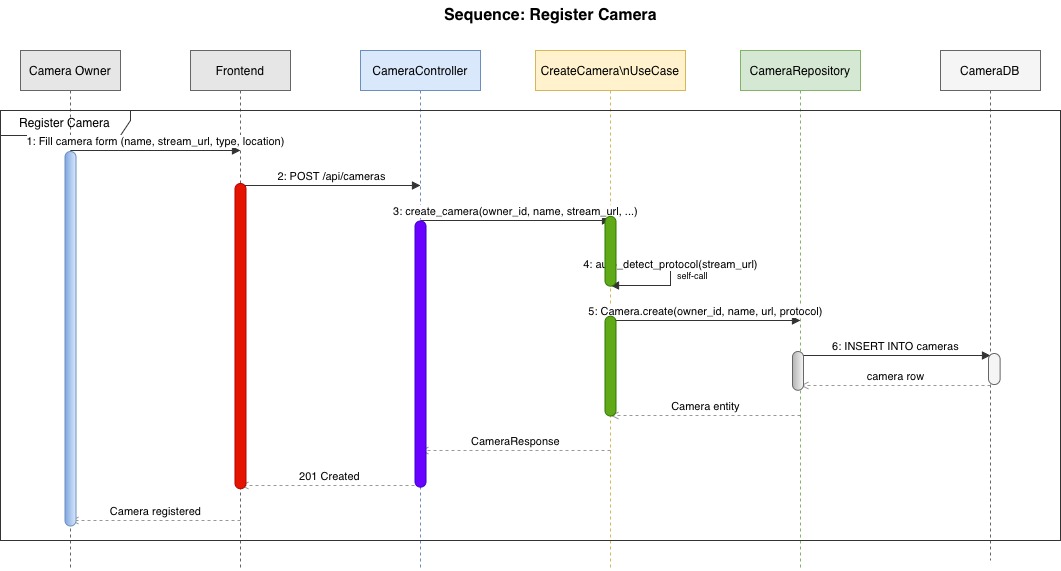

The diagram above was exported from draw.io. Its source (the exported page's mxGraphModel, read from the mxfile embedded in the PNG):
<mxGraphModel dx="1072" dy="727" grid="1" gridSize="10" guides="1" tooltips="1" connect="1" arrows="1" fold="1" page="1" pageScale="1" pageWidth="827" pageHeight="1169" math="0" shadow="0">
  <root>
    <mxCell id="0" />
    <mxCell id="1" parent="0" />
    <mxCell id="s8oq4NJ2SWGKe5eoWTZt-1" parent="1" style="text;html=1;align=center;verticalAlign=middle;resizable=0;points=[];autosize=1;strokeColor=none;fillColor=none;fontSize=16;fontStyle=1;" value="Sequence: Register Camera" vertex="1">
      <mxGeometry height="30" width="280" x="450" y="10" as="geometry" />
    </mxCell>
    <mxCell id="s8oq4NJ2SWGKe5eoWTZt-2" parent="1" style="shape=umlLifeline;perimeter=lifelinePerimeter;whiteSpace=wrap;html=1;container=0;collapsible=0;recursiveResize=0;outlineConnect=0;size=40;fillColor=#E6E6E6;strokeColor=#666666;" value="Camera Owner" vertex="1">
      <mxGeometry height="520" width="100" x="60" y="60" as="geometry" />
    </mxCell>
    <mxCell id="s8oq4NJ2SWGKe5eoWTZt-3" parent="1" style="shape=umlLifeline;perimeter=lifelinePerimeter;whiteSpace=wrap;html=1;container=0;collapsible=0;recursiveResize=0;outlineConnect=0;size=40;fillColor=#E6E6E6;strokeColor=#666666;" value="Frontend" vertex="1">
      <mxGeometry height="520" width="100" x="230" y="60" as="geometry" />
    </mxCell>
    <mxCell id="s8oq4NJ2SWGKe5eoWTZt-4" parent="1" style="shape=umlLifeline;perimeter=lifelinePerimeter;whiteSpace=wrap;html=1;container=0;collapsible=0;recursiveResize=0;outlineConnect=0;size=40;fillColor=#dae8fc;strokeColor=#6c8ebf;" value="CameraController" vertex="1">
      <mxGeometry height="520" width="120" x="400" y="60" as="geometry" />
    </mxCell>
    <mxCell id="s8oq4NJ2SWGKe5eoWTZt-5" parent="1" style="shape=umlLifeline;perimeter=lifelinePerimeter;whiteSpace=wrap;html=1;container=0;collapsible=0;recursiveResize=0;outlineConnect=0;size=40;fillColor=#fff2cc;strokeColor=#d6b656;" value="CreateCamera\nUseCase" vertex="1">
      <mxGeometry height="520" width="150" x="575" y="60" as="geometry" />
    </mxCell>
    <mxCell id="s8oq4NJ2SWGKe5eoWTZt-6" parent="1" style="shape=umlLifeline;perimeter=lifelinePerimeter;whiteSpace=wrap;html=1;container=0;collapsible=0;recursiveResize=0;outlineConnect=0;size=40;fillColor=#d5e8d4;strokeColor=#82b366;" value="CameraRepository" vertex="1">
      <mxGeometry height="520" width="120" x="780" y="60" as="geometry" />
    </mxCell>
    <mxCell id="s8oq4NJ2SWGKe5eoWTZt-7" parent="1" style="shape=umlLifeline;perimeter=lifelinePerimeter;whiteSpace=wrap;html=1;container=0;collapsible=0;recursiveResize=0;outlineConnect=0;size=40;fillColor=#f5f5f5;strokeColor=#666666;" value="CameraDB" vertex="1">
      <mxGeometry height="510" width="100" x="980" y="60" as="geometry" />
    </mxCell>
    <mxCell id="s8oq4NJ2SWGKe5eoWTZt-8" parent="1" style="shape=umlFrame;whiteSpace=wrap;html=1;width=130;height=25;fillColor=none;strokeColor=#333333;" value="Register Camera" vertex="1">
      <mxGeometry height="430" width="1060" x="40" y="120" as="geometry" />
    </mxCell>
    <mxCell id="s8oq4NJ2SWGKe5eoWTZt-9" edge="1" parent="1" style="html=1;verticalAlign=bottom;endArrow=block;endFill=1;rounded=0;strokeColor=#333333;" value="1: Fill camera form (name, stream_url, type, location)">
      <mxGeometry relative="1" as="geometry">
        <mxPoint x="110" y="160" as="sourcePoint" />
        <mxPoint x="280" y="160" as="targetPoint" />
      </mxGeometry>
    </mxCell>
    <mxCell id="s8oq4NJ2SWGKe5eoWTZt-10" edge="1" parent="1" style="html=1;verticalAlign=bottom;endArrow=block;endFill=1;rounded=0;strokeColor=#333333;" value="2: POST /api/cameras">
      <mxGeometry relative="1" as="geometry">
        <mxPoint x="280" y="195" as="sourcePoint" />
        <mxPoint x="460" y="195" as="targetPoint" />
      </mxGeometry>
    </mxCell>
    <mxCell id="s8oq4NJ2SWGKe5eoWTZt-11" edge="1" parent="1" style="html=1;verticalAlign=bottom;endArrow=block;endFill=1;rounded=0;strokeColor=#333333;" value="3: create_camera(owner_id, name, stream_url, ...)">
      <mxGeometry relative="1" as="geometry">
        <mxPoint x="460" y="230" as="sourcePoint" />
        <mxPoint x="650" y="230" as="targetPoint" />
      </mxGeometry>
    </mxCell>
    <mxCell id="s8oq4NJ2SWGKe5eoWTZt-12" edge="1" parent="1" style="html=1;verticalAlign=bottom;endArrow=block;endFill=1;rounded=0;strokeColor=#333333;" value="4: auto_detect_protocol(stream_url)">
      <mxGeometry relative="1" as="geometry">
        <Array as="points">
          <mxPoint x="710" y="270" />
          <mxPoint x="710" y="295" />
        </Array>
        <mxPoint x="650" y="270" as="sourcePoint" />
        <mxPoint x="650" y="295" as="targetPoint" />
      </mxGeometry>
    </mxCell>
    <mxCell id="s8oq4NJ2SWGKe5eoWTZt-13" parent="1" style="text;html=1;align=left;verticalAlign=middle;resizable=0;points=[];autosize=1;strokeColor=none;fillColor=none;fontSize=9;" value="self-call" vertex="1">
      <mxGeometry height="20" width="60" x="715" y="275" as="geometry" />
    </mxCell>
    <mxCell id="s8oq4NJ2SWGKe5eoWTZt-14" edge="1" parent="1" style="html=1;verticalAlign=bottom;endArrow=block;endFill=1;rounded=0;strokeColor=#333333;" value="5: Camera.create(owner_id, name, url, protocol)">
      <mxGeometry relative="1" as="geometry">
        <mxPoint x="650" y="330" as="sourcePoint" />
        <mxPoint x="840" y="330" as="targetPoint" />
      </mxGeometry>
    </mxCell>
    <mxCell id="s8oq4NJ2SWGKe5eoWTZt-15" edge="1" parent="1" style="html=1;verticalAlign=bottom;endArrow=block;endFill=1;rounded=0;strokeColor=#333333;" value="6: INSERT INTO cameras">
      <mxGeometry relative="1" as="geometry">
        <mxPoint x="840" y="365" as="sourcePoint" />
        <mxPoint x="1030" y="365" as="targetPoint" />
      </mxGeometry>
    </mxCell>
    <mxCell id="s8oq4NJ2SWGKe5eoWTZt-16" edge="1" parent="1" style="html=1;verticalAlign=bottom;endArrow=open;endFill=0;dashed=1;rounded=0;strokeColor=#999999;" value="camera row">
      <mxGeometry relative="1" as="geometry">
        <mxPoint x="1030" y="395" as="sourcePoint" />
        <mxPoint x="840" y="395" as="targetPoint" />
      </mxGeometry>
    </mxCell>
    <mxCell id="s8oq4NJ2SWGKe5eoWTZt-17" edge="1" parent="1" style="html=1;verticalAlign=bottom;endArrow=open;endFill=0;dashed=1;rounded=0;strokeColor=#999999;" value="Camera entity">
      <mxGeometry relative="1" as="geometry">
        <mxPoint x="840" y="425" as="sourcePoint" />
        <mxPoint x="650" y="425" as="targetPoint" />
      </mxGeometry>
    </mxCell>
    <mxCell id="s8oq4NJ2SWGKe5eoWTZt-18" edge="1" parent="1" style="html=1;verticalAlign=bottom;endArrow=open;endFill=0;dashed=1;rounded=0;strokeColor=#999999;" value="CameraResponse">
      <mxGeometry relative="1" as="geometry">
        <mxPoint x="650" y="460" as="sourcePoint" />
        <mxPoint x="460" y="460" as="targetPoint" />
      </mxGeometry>
    </mxCell>
    <mxCell id="s8oq4NJ2SWGKe5eoWTZt-19" edge="1" parent="1" style="html=1;verticalAlign=bottom;endArrow=open;endFill=0;dashed=1;rounded=0;strokeColor=#999999;" value="201 Created">
      <mxGeometry relative="1" as="geometry">
        <mxPoint x="460" y="495" as="sourcePoint" />
        <mxPoint x="280" y="495" as="targetPoint" />
      </mxGeometry>
    </mxCell>
    <mxCell id="s8oq4NJ2SWGKe5eoWTZt-20" edge="1" parent="1" style="html=1;verticalAlign=bottom;endArrow=open;endFill=0;dashed=1;rounded=0;strokeColor=#999999;" value="Camera registered">
      <mxGeometry relative="1" as="geometry">
        <mxPoint x="280" y="530" as="sourcePoint" />
        <mxPoint x="110" y="530" as="targetPoint" />
      </mxGeometry>
    </mxCell>
    <mxCell id="s8oq4NJ2SWGKe5eoWTZt-21" parent="1" style="rounded=1;whiteSpace=wrap;html=1;rotation=90;arcSize=50;fillColor=#dae8fc;strokeColor=light-dark(#6C8EBF,#A39B34);gradientColor=light-dark(#7EA6E0,#FFFF66);" value="" vertex="1">
      <mxGeometry height="11" width="374.5" x="-77.25" y="342.75" as="geometry" />
    </mxCell>
    <mxCell id="s8oq4NJ2SWGKe5eoWTZt-23" parent="1" style="rounded=1;whiteSpace=wrap;html=1;rotation=90;arcSize=50;fillColor=#e51400;fontColor=#ffffff;strokeColor=#B20000;" value="" vertex="1">
      <mxGeometry height="11" width="305.25" x="127.37" y="340.13" as="geometry" />
    </mxCell>
    <mxCell id="s8oq4NJ2SWGKe5eoWTZt-24" parent="1" style="rounded=1;whiteSpace=wrap;html=1;rotation=90;arcSize=50;fillColor=#6a00ff;fontColor=#ffffff;strokeColor=#3700CC;" value="" vertex="1">
      <mxGeometry height="11" width="266.19" x="326.91" y="358.04" as="geometry" />
    </mxCell>
    <mxCell id="s8oq4NJ2SWGKe5eoWTZt-25" parent="1" style="rounded=1;whiteSpace=wrap;html=1;rotation=90;arcSize=50;fillColor=#60a917;fontColor=#ffffff;strokeColor=#2D7600;" value="" vertex="1">
      <mxGeometry height="11" width="69.76" x="615.12" y="255.25" as="geometry" />
    </mxCell>
    <mxCell id="s8oq4NJ2SWGKe5eoWTZt-26" parent="1" style="rounded=1;whiteSpace=wrap;html=1;rotation=90;arcSize=50;fillColor=#60a917;fontColor=#ffffff;strokeColor=#2D7600;" value="" vertex="1">
      <mxGeometry height="11" width="99.76" x="600.12" y="370.12" as="geometry" />
    </mxCell>
    <mxCell id="s8oq4NJ2SWGKe5eoWTZt-27" parent="1" style="rounded=1;whiteSpace=wrap;html=1;rotation=90;arcSize=50;fillColor=#f5f5f5;strokeColor=#666666;gradientColor=#b3b3b3;" value="&lt;span style=&quot;caret-color: rgba(0, 0, 0, 0); color: rgba(0, 0, 0, 0); font-family: monospace; font-size: 0px; text-align: start; white-space: nowrap;&quot;&gt;%3CmxGraphModel%3E%3Croot%3E%3CmxCell%20id%3D%220%22%2F%3E%3CmxCell%20id%3D%221%22%20parent%3D%220%22%2F%3E%3CmxCell%20id%3D%222%22%20parent%3D%221%22%20style%3D%22rounded%3D1%3BwhiteSpace%3Dwrap%3Bhtml%3D1%3Brotation%3D90%3BarcSize%3D50%3BfillColor%3D%231ba1e2%3BfontColor%3D%23ffffff%3BstrokeColor%3D%23006EAF%3B%22%20value%3D%22%22%20vertex%3D%221%22%3E%3CmxGeometry%20height%3D%2211%22%20width%3D%2237.13%22%20x%3D%22787.935%22%20y%3D%22335.06500000000005%22%20as%3D%22geometry%22%2F%3E%3C%2FmxCell%3E%3C%2Froot%3E%3C%2FmxGraphModel%3E&lt;/span&gt;" vertex="1">
      <mxGeometry height="11" width="38.76" x="818.12" y="374.88" as="geometry" />
    </mxCell>
    <mxCell id="s8oq4NJ2SWGKe5eoWTZt-28" parent="1" style="rounded=1;whiteSpace=wrap;html=1;rotation=90;arcSize=50;fillColor=light-dark(#F5F5F5,#FF9933);strokeColor=light-dark(#666666,#FFB366);gradientColor=none;" value="" vertex="1">
      <mxGeometry height="11.62" width="31.07" x="1018.2749999999999" y="372.72500000000014" as="geometry" />
    </mxCell>
  </root>
</mxGraphModel>